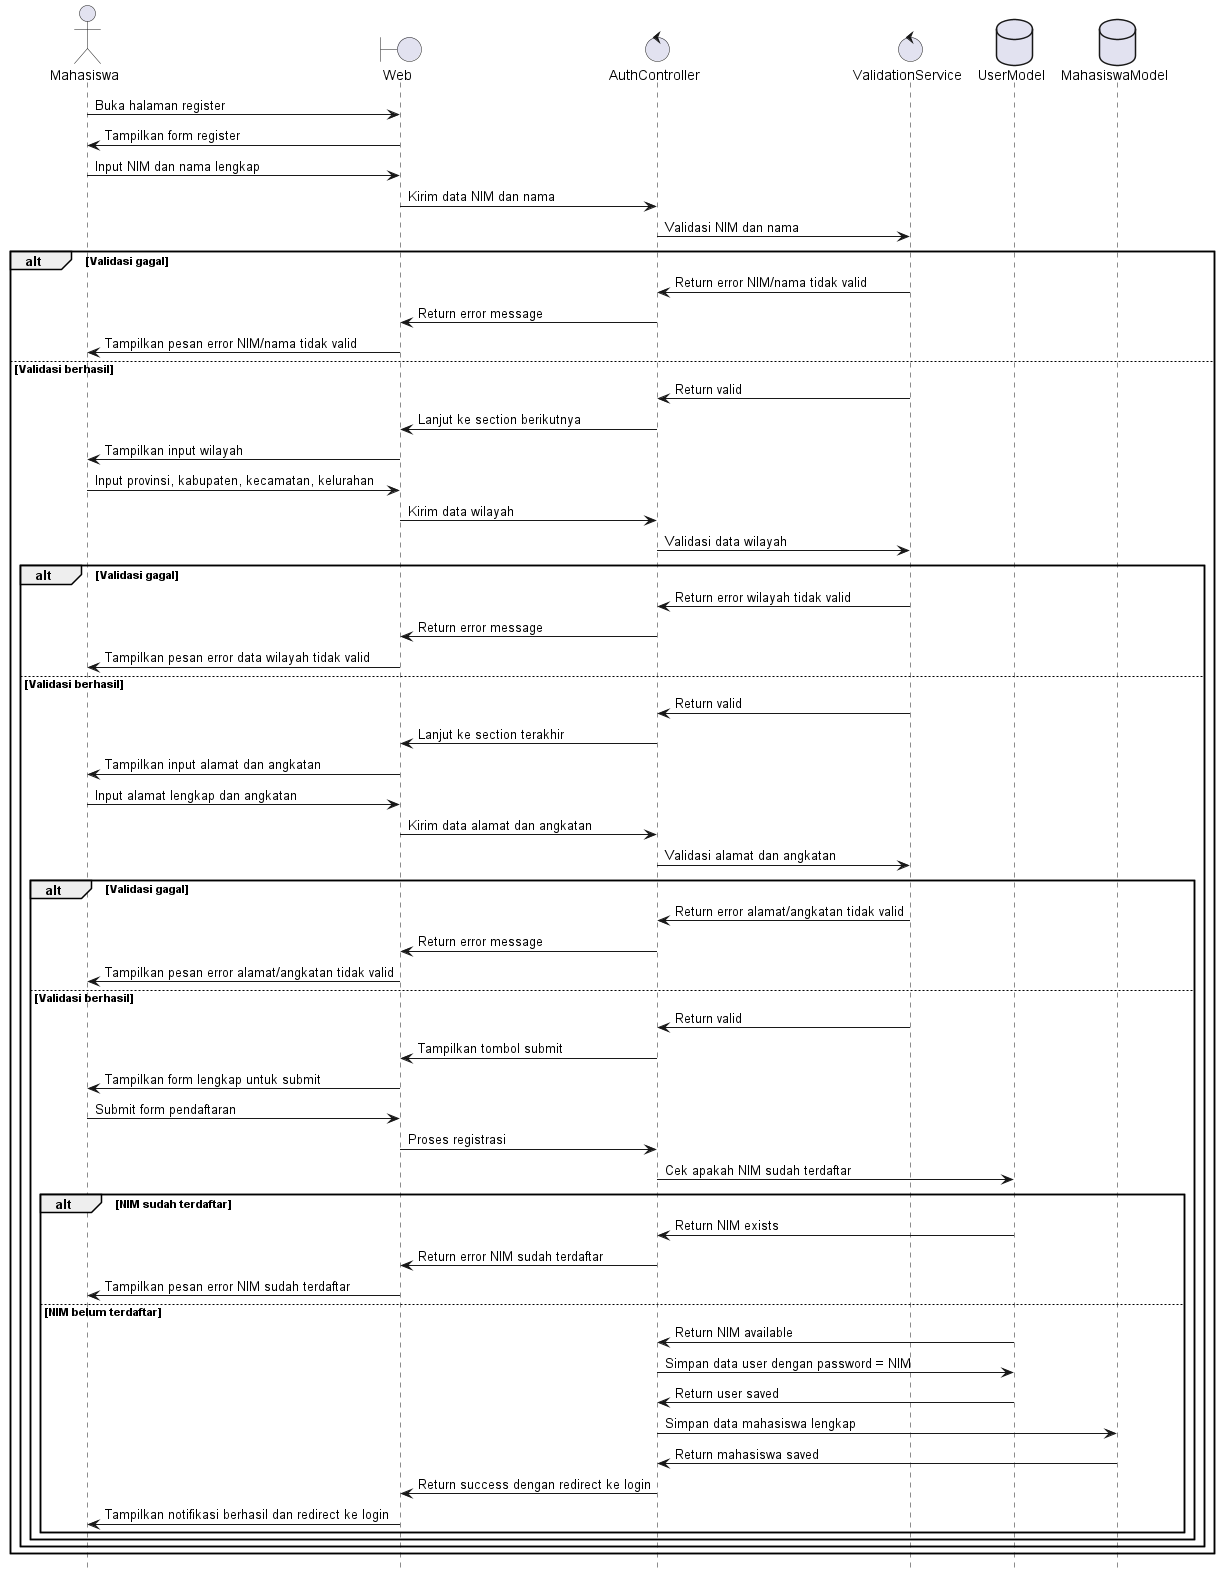

The diagram above was rendered by PlantUML. Its source (embedded in the PNG):
@startuml
hide footbox
actor Mahasiswa
boundary Web
control AuthController
control ValidationService
database UserModel
database MahasiswaModel

Mahasiswa -> Web: Buka halaman register
Web -> Mahasiswa: Tampilkan form register

Mahasiswa -> Web: Input NIM dan nama lengkap
Web -> AuthController: Kirim data NIM dan nama
AuthController -> ValidationService: Validasi NIM dan nama
alt Validasi gagal
    ValidationService -> AuthController: Return error NIM/nama tidak valid
    AuthController -> Web: Return error message
    Web -> Mahasiswa: Tampilkan pesan error NIM/nama tidak valid
else Validasi berhasil
    ValidationService -> AuthController: Return valid

    AuthController -> Web: Lanjut ke section berikutnya
    Web -> Mahasiswa: Tampilkan input wilayah
    Mahasiswa -> Web: Input provinsi, kabupaten, kecamatan, kelurahan
    Web -> AuthController: Kirim data wilayah
    AuthController -> ValidationService: Validasi data wilayah
    alt Validasi gagal
        ValidationService -> AuthController: Return error wilayah tidak valid
        AuthController -> Web: Return error message
        Web -> Mahasiswa: Tampilkan pesan error data wilayah tidak valid
    else Validasi berhasil
        ValidationService -> AuthController: Return valid

        AuthController -> Web: Lanjut ke section terakhir
        Web -> Mahasiswa: Tampilkan input alamat dan angkatan
        Mahasiswa -> Web: Input alamat lengkap dan angkatan
        Web -> AuthController: Kirim data alamat dan angkatan
        AuthController -> ValidationService: Validasi alamat dan angkatan
        alt Validasi gagal
            ValidationService -> AuthController: Return error alamat/angkatan tidak valid
            AuthController -> Web: Return error message
            Web -> Mahasiswa: Tampilkan pesan error alamat/angkatan tidak valid
        else Validasi berhasil
            ValidationService -> AuthController: Return valid

            AuthController -> Web: Tampilkan tombol submit
            Web -> Mahasiswa: Tampilkan form lengkap untuk submit
            Mahasiswa -> Web: Submit form pendaftaran
            Web -> AuthController: Proses registrasi
            AuthController -> UserModel: Cek apakah NIM sudah terdaftar
            alt NIM sudah terdaftar
                UserModel -> AuthController: Return NIM exists
                AuthController -> Web: Return error NIM sudah terdaftar
                Web -> Mahasiswa: Tampilkan pesan error NIM sudah terdaftar
            else NIM belum terdaftar
                UserModel -> AuthController: Return NIM available
                AuthController -> UserModel: Simpan data user dengan password = NIM
                UserModel -> AuthController: Return user saved
                AuthController -> MahasiswaModel: Simpan data mahasiswa lengkap
                MahasiswaModel -> AuthController: Return mahasiswa saved
                AuthController -> Web: Return success dengan redirect ke login
                Web -> Mahasiswa: Tampilkan notifikasi berhasil dan redirect ke login
            end
        end
    end
end
@enduml